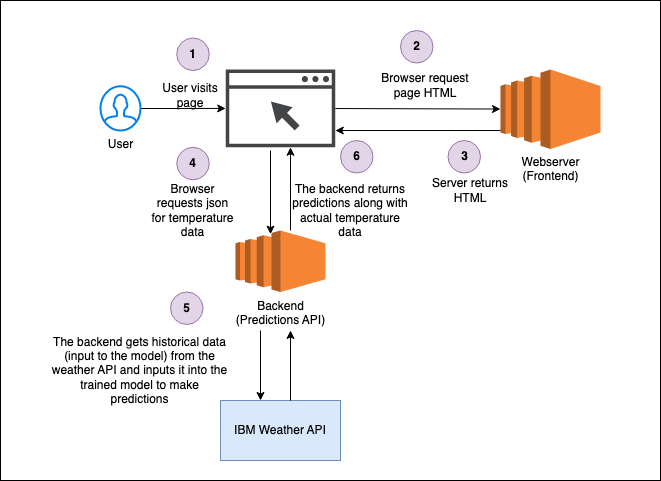

The diagram above was exported from draw.io. Its source (the exported page's mxGraphModel, read from the mxfile embedded in the PNG):
<mxGraphModel dx="1426" dy="769" grid="1" gridSize="10" guides="1" tooltips="1" connect="1" arrows="1" fold="1" page="1" pageScale="1" pageWidth="850" pageHeight="1100" math="0" shadow="0">
  <root>
    <mxCell id="0" />
    <mxCell id="1" parent="0" />
    <mxCell id="nbk0rMunI-fVhRdrsX4h-1" value="" style="rounded=0;whiteSpace=wrap;html=1;" vertex="1" parent="1">
      <mxGeometry x="100" y="180" width="660" height="480" as="geometry" />
    </mxCell>
    <mxCell id="nbk0rMunI-fVhRdrsX4h-12" style="edgeStyle=orthogonalEdgeStyle;rounded=0;orthogonalLoop=1;jettySize=auto;html=1;" edge="1" parent="1" source="nbk0rMunI-fVhRdrsX4h-2" target="nbk0rMunI-fVhRdrsX4h-10">
      <mxGeometry relative="1" as="geometry" />
    </mxCell>
    <mxCell id="nbk0rMunI-fVhRdrsX4h-2" value="User" style="html=1;verticalLabelPosition=bottom;align=center;labelBackgroundColor=#ffffff;verticalAlign=top;strokeWidth=2;strokeColor=#0080F0;shadow=0;dashed=0;shape=mxgraph.ios7.icons.user;" vertex="1" parent="1">
      <mxGeometry x="200" y="265.75" width="40" height="44.25" as="geometry" />
    </mxCell>
    <mxCell id="nbk0rMunI-fVhRdrsX4h-3" value="Webserver &lt;br&gt;(Frontend)" style="outlineConnect=0;dashed=0;verticalLabelPosition=bottom;verticalAlign=top;align=center;html=1;shape=mxgraph.aws3.ec2;fillColor=#F58534;gradientColor=none;" vertex="1" parent="1">
      <mxGeometry x="600" y="248.97" width="100" height="79.44" as="geometry" />
    </mxCell>
    <mxCell id="nbk0rMunI-fVhRdrsX4h-6" value="Backend &lt;br&gt;(Predictions API)" style="outlineConnect=0;dashed=0;verticalLabelPosition=bottom;verticalAlign=top;align=center;html=1;shape=mxgraph.aws3.ec2;fillColor=#F58534;gradientColor=none;" vertex="1" parent="1">
      <mxGeometry x="335" y="410" width="90" height="61.5" as="geometry" />
    </mxCell>
    <mxCell id="nbk0rMunI-fVhRdrsX4h-10" value="" style="sketch=0;pointerEvents=1;shadow=0;dashed=0;html=1;strokeColor=none;fillColor=#434445;aspect=fixed;labelPosition=center;verticalLabelPosition=bottom;verticalAlign=top;align=center;outlineConnect=0;shape=mxgraph.vvd.web_browser;" vertex="1" parent="1">
      <mxGeometry x="325.2" y="248.97" width="109.59" height="77.81" as="geometry" />
    </mxCell>
    <mxCell id="nbk0rMunI-fVhRdrsX4h-17" value="" style="endArrow=classic;html=1;rounded=0;" edge="1" parent="1" source="nbk0rMunI-fVhRdrsX4h-10" target="nbk0rMunI-fVhRdrsX4h-3">
      <mxGeometry width="50" height="50" relative="1" as="geometry">
        <mxPoint x="434.79" y="265.75" as="sourcePoint" />
        <mxPoint x="484.79" y="215.75" as="targetPoint" />
      </mxGeometry>
    </mxCell>
    <mxCell id="nbk0rMunI-fVhRdrsX4h-20" value="" style="endArrow=classic;html=1;rounded=0;" edge="1" parent="1">
      <mxGeometry width="50" height="50" relative="1" as="geometry">
        <mxPoint x="600" y="310" as="sourcePoint" />
        <mxPoint x="434.78999999999996" y="310" as="targetPoint" />
      </mxGeometry>
    </mxCell>
    <mxCell id="nbk0rMunI-fVhRdrsX4h-21" value="Browser request page HTML" style="text;html=1;strokeColor=none;fillColor=none;align=center;verticalAlign=middle;whiteSpace=wrap;rounded=0;" vertex="1" parent="1">
      <mxGeometry x="470" y="250" width="110" height="30" as="geometry" />
    </mxCell>
    <mxCell id="nbk0rMunI-fVhRdrsX4h-22" value="Server returns HTML" style="text;html=1;strokeColor=none;fillColor=none;align=center;verticalAlign=middle;whiteSpace=wrap;rounded=0;" vertex="1" parent="1">
      <mxGeometry x="520" y="340" width="100" height="60.72" as="geometry" />
    </mxCell>
    <mxCell id="nbk0rMunI-fVhRdrsX4h-24" value="" style="endArrow=classic;html=1;rounded=0;" edge="1" parent="1">
      <mxGeometry width="50" height="50" relative="1" as="geometry">
        <mxPoint x="370" y="330" as="sourcePoint" />
        <mxPoint x="370" y="413.66" as="targetPoint" />
      </mxGeometry>
    </mxCell>
    <mxCell id="nbk0rMunI-fVhRdrsX4h-25" value="" style="endArrow=classic;html=1;rounded=0;" edge="1" parent="1">
      <mxGeometry width="50" height="50" relative="1" as="geometry">
        <mxPoint x="390" y="410" as="sourcePoint" />
        <mxPoint x="390" y="326.78" as="targetPoint" />
      </mxGeometry>
    </mxCell>
    <mxCell id="nbk0rMunI-fVhRdrsX4h-26" value="Browser requests json for temperature data" style="text;html=1;strokeColor=none;fillColor=none;align=center;verticalAlign=middle;whiteSpace=wrap;rounded=0;" vertex="1" parent="1">
      <mxGeometry x="250" y="340" width="85" height="100" as="geometry" />
    </mxCell>
    <mxCell id="nbk0rMunI-fVhRdrsX4h-28" value="The backend returns predictions along with actual temperature data" style="text;html=1;strokeColor=none;fillColor=none;align=center;verticalAlign=middle;whiteSpace=wrap;rounded=0;" vertex="1" parent="1">
      <mxGeometry x="390" y="340" width="120" height="100" as="geometry" />
    </mxCell>
    <mxCell id="nbk0rMunI-fVhRdrsX4h-29" value="&lt;b&gt;1&lt;/b&gt;" style="ellipse;whiteSpace=wrap;html=1;aspect=fixed;fillColor=#e1d5e7;strokeColor=#9673a6;" vertex="1" parent="1">
      <mxGeometry x="276.25" y="217.5" width="32.5" height="32.5" as="geometry" />
    </mxCell>
    <mxCell id="nbk0rMunI-fVhRdrsX4h-30" value="&lt;b&gt;2&lt;/b&gt;" style="ellipse;whiteSpace=wrap;html=1;aspect=fixed;fillColor=#e1d5e7;strokeColor=#9673a6;" vertex="1" parent="1">
      <mxGeometry x="500" y="210" width="32.5" height="32.5" as="geometry" />
    </mxCell>
    <mxCell id="nbk0rMunI-fVhRdrsX4h-31" value="User visits page" style="text;html=1;strokeColor=none;fillColor=none;align=center;verticalAlign=middle;whiteSpace=wrap;rounded=0;" vertex="1" parent="1">
      <mxGeometry x="260" y="260" width="60" height="30" as="geometry" />
    </mxCell>
    <mxCell id="nbk0rMunI-fVhRdrsX4h-32" value="&lt;b&gt;3&lt;/b&gt;" style="ellipse;whiteSpace=wrap;html=1;aspect=fixed;fillColor=#e1d5e7;strokeColor=#9673a6;" vertex="1" parent="1">
      <mxGeometry x="547.5" y="320" width="32.5" height="32.5" as="geometry" />
    </mxCell>
    <mxCell id="nbk0rMunI-fVhRdrsX4h-34" value="&lt;b&gt;4&lt;/b&gt;" style="ellipse;whiteSpace=wrap;html=1;aspect=fixed;fillColor=#e1d5e7;strokeColor=#9673a6;" vertex="1" parent="1">
      <mxGeometry x="276.25" y="326.78" width="32.5" height="32.5" as="geometry" />
    </mxCell>
    <mxCell id="nbk0rMunI-fVhRdrsX4h-38" value="IBM Weather API" style="rounded=0;whiteSpace=wrap;html=1;fillColor=#dae8fc;strokeColor=#6c8ebf;" vertex="1" parent="1">
      <mxGeometry x="320" y="580" width="120" height="60" as="geometry" />
    </mxCell>
    <mxCell id="nbk0rMunI-fVhRdrsX4h-41" value="" style="endArrow=classic;html=1;rounded=0;" edge="1" parent="1">
      <mxGeometry width="50" height="50" relative="1" as="geometry">
        <mxPoint x="390" y="580" as="sourcePoint" />
        <mxPoint x="390" y="510" as="targetPoint" />
      </mxGeometry>
    </mxCell>
    <mxCell id="nbk0rMunI-fVhRdrsX4h-42" value="" style="endArrow=classic;html=1;rounded=0;" edge="1" parent="1">
      <mxGeometry width="50" height="50" relative="1" as="geometry">
        <mxPoint x="360" y="510" as="sourcePoint" />
        <mxPoint x="360" y="580" as="targetPoint" />
      </mxGeometry>
    </mxCell>
    <mxCell id="nbk0rMunI-fVhRdrsX4h-43" value="&lt;b&gt;5&lt;/b&gt;" style="ellipse;whiteSpace=wrap;html=1;aspect=fixed;fillColor=#e1d5e7;strokeColor=#9673a6;" vertex="1" parent="1">
      <mxGeometry x="270" y="471.5" width="32.5" height="32.5" as="geometry" />
    </mxCell>
    <mxCell id="nbk0rMunI-fVhRdrsX4h-44" value="The backend gets historical data (input to the model) from the weather API and inputs it into the trained model to make predictions" style="text;html=1;strokeColor=none;fillColor=none;align=center;verticalAlign=middle;whiteSpace=wrap;rounded=0;" vertex="1" parent="1">
      <mxGeometry x="150" y="510" width="178.75" height="80" as="geometry" />
    </mxCell>
    <mxCell id="nbk0rMunI-fVhRdrsX4h-45" value="&lt;b&gt;6&lt;/b&gt;" style="ellipse;whiteSpace=wrap;html=1;aspect=fixed;fillColor=#e1d5e7;strokeColor=#9673a6;" vertex="1" parent="1">
      <mxGeometry x="440" y="320" width="32.5" height="32.5" as="geometry" />
    </mxCell>
  </root>
</mxGraphModel>